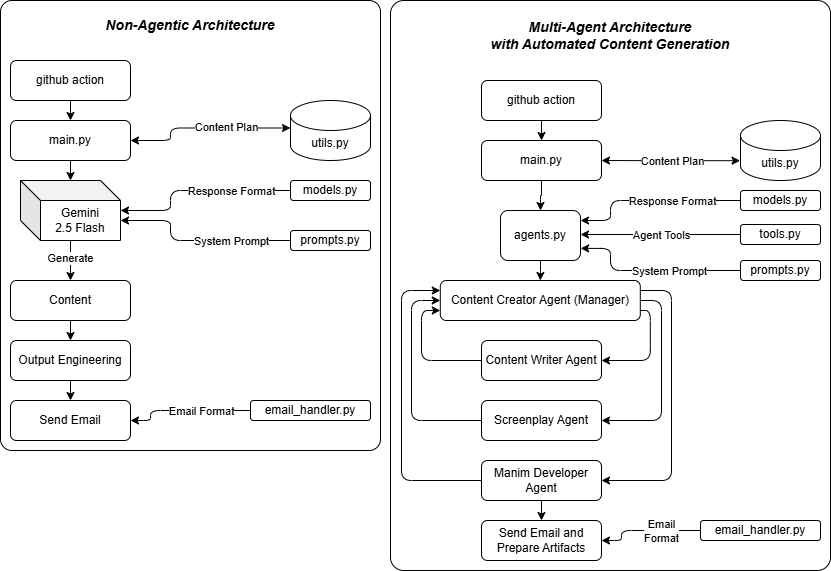

The diagram above was exported from draw.io. Its source (the exported page's mxGraphModel, read from the mxfile embedded in the PNG):
<mxGraphModel dx="1066" dy="518" grid="1" gridSize="10" guides="1" tooltips="1" connect="1" arrows="1" fold="1" page="1" pageScale="1" pageWidth="850" pageHeight="1100" math="0" shadow="0">
  <root>
    <mxCell id="0" />
    <mxCell id="1" parent="0" />
    <mxCell id="84" value="" style="rounded=1;whiteSpace=wrap;html=1;arcSize=3;" parent="1" vertex="1">
      <mxGeometry x="430" y="80" width="440" height="570" as="geometry" />
    </mxCell>
    <mxCell id="34" value="" style="rounded=1;whiteSpace=wrap;html=1;arcSize=3;" parent="1" vertex="1">
      <mxGeometry x="40" y="80" width="380" height="450" as="geometry" />
    </mxCell>
    <mxCell id="7" value="" style="edgeStyle=orthogonalEdgeStyle;html=1;" parent="1" source="2" target="4" edge="1">
      <mxGeometry relative="1" as="geometry" />
    </mxCell>
    <mxCell id="2" value="github action" style="rounded=1;whiteSpace=wrap;html=1;" parent="1" vertex="1">
      <mxGeometry x="50" y="140" width="120" height="40" as="geometry" />
    </mxCell>
    <mxCell id="11" value="" style="edgeStyle=orthogonalEdgeStyle;html=1;startArrow=none;startFill=0;" parent="1" source="4" target="9" edge="1">
      <mxGeometry relative="1" as="geometry" />
    </mxCell>
    <mxCell id="4" value="main.py" style="rounded=1;whiteSpace=wrap;html=1;" parent="1" vertex="1">
      <mxGeometry x="50" y="200" width="120" height="40" as="geometry" />
    </mxCell>
    <mxCell id="6" style="edgeStyle=orthogonalEdgeStyle;html=1;exitX=0;exitY=0;exitDx=0;exitDy=27.5;exitPerimeter=0;entryX=1;entryY=0.5;entryDx=0;entryDy=0;startArrow=classic;startFill=1;" parent="1" source="5" target="4" edge="1">
      <mxGeometry relative="1" as="geometry">
        <Array as="points">
          <mxPoint x="210" y="208" />
          <mxPoint x="210" y="220" />
        </Array>
      </mxGeometry>
    </mxCell>
    <mxCell id="8" value="Content Plan" style="edgeLabel;html=1;align=center;verticalAlign=middle;resizable=0;points=[];" parent="6" vertex="1" connectable="0">
      <mxGeometry x="0.3244" y="-1" relative="1" as="geometry">
        <mxPoint x="49" as="offset" />
      </mxGeometry>
    </mxCell>
    <mxCell id="5" value="utils.py" style="shape=cylinder3;whiteSpace=wrap;html=1;boundedLbl=1;backgroundOutline=1;size=15;" parent="1" vertex="1">
      <mxGeometry x="330" y="180" width="80" height="60" as="geometry" />
    </mxCell>
    <mxCell id="14" style="edgeStyle=orthogonalEdgeStyle;html=1;entryX=0.5;entryY=0;entryDx=0;entryDy=0;startArrow=none;startFill=0;" parent="1" source="9" target="12" edge="1">
      <mxGeometry relative="1" as="geometry" />
    </mxCell>
    <mxCell id="21" value="Generate" style="edgeLabel;html=1;align=center;verticalAlign=middle;resizable=0;points=[];" parent="14" vertex="1" connectable="0">
      <mxGeometry x="-0.16" y="-1" relative="1" as="geometry">
        <mxPoint as="offset" />
      </mxGeometry>
    </mxCell>
    <mxCell id="9" value="Gemini&lt;br&gt;2.5 Flash" style="shape=cube;whiteSpace=wrap;html=1;boundedLbl=1;backgroundOutline=1;darkOpacity=0.05;darkOpacity2=0.1;" parent="1" vertex="1">
      <mxGeometry x="60" y="260" width="100" height="60" as="geometry" />
    </mxCell>
    <mxCell id="17" value="" style="edgeStyle=orthogonalEdgeStyle;html=1;startArrow=none;startFill=0;" parent="1" source="12" target="16" edge="1">
      <mxGeometry relative="1" as="geometry" />
    </mxCell>
    <mxCell id="12" value="Content" style="rounded=1;whiteSpace=wrap;html=1;" parent="1" vertex="1">
      <mxGeometry x="50" y="360" width="120" height="40" as="geometry" />
    </mxCell>
    <mxCell id="19" value="" style="edgeStyle=orthogonalEdgeStyle;html=1;startArrow=none;startFill=0;" parent="1" source="16" target="18" edge="1">
      <mxGeometry relative="1" as="geometry" />
    </mxCell>
    <mxCell id="16" value="Output Engineering" style="rounded=1;whiteSpace=wrap;html=1;" parent="1" vertex="1">
      <mxGeometry x="50" y="420" width="120" height="40" as="geometry" />
    </mxCell>
    <mxCell id="18" value="Send Email" style="whiteSpace=wrap;html=1;rounded=1;" parent="1" vertex="1">
      <mxGeometry x="50" y="480" width="120" height="40" as="geometry" />
    </mxCell>
    <mxCell id="27" style="edgeStyle=orthogonalEdgeStyle;html=1;exitX=0;exitY=0.5;exitDx=0;exitDy=0;entryX=1;entryY=0.5;entryDx=0;entryDy=0;entryPerimeter=0;startArrow=none;startFill=0;" parent="1" source="22" target="9" edge="1">
      <mxGeometry relative="1" as="geometry">
        <Array as="points">
          <mxPoint x="210" y="270" />
          <mxPoint x="210" y="290" />
        </Array>
      </mxGeometry>
    </mxCell>
    <mxCell id="29" value="Response Format" style="edgeLabel;html=1;align=center;verticalAlign=middle;resizable=0;points=[];" parent="27" vertex="1" connectable="0">
      <mxGeometry x="-0.3733" y="-1" relative="1" as="geometry">
        <mxPoint y="1" as="offset" />
      </mxGeometry>
    </mxCell>
    <mxCell id="22" value="models.py" style="rounded=1;whiteSpace=wrap;html=1;" parent="1" vertex="1">
      <mxGeometry x="330" y="260" width="80" height="20" as="geometry" />
    </mxCell>
    <mxCell id="28" style="edgeStyle=orthogonalEdgeStyle;html=1;exitX=0;exitY=0.5;exitDx=0;exitDy=0;entryX=0;entryY=0;entryDx=100;entryDy=40;entryPerimeter=0;startArrow=none;startFill=0;" parent="1" source="25" target="9" edge="1">
      <mxGeometry relative="1" as="geometry">
        <Array as="points">
          <mxPoint x="210" y="320" />
          <mxPoint x="210" y="300" />
        </Array>
      </mxGeometry>
    </mxCell>
    <mxCell id="30" value="System Prompt" style="edgeLabel;html=1;align=center;verticalAlign=middle;resizable=0;points=[];" parent="28" vertex="1" connectable="0">
      <mxGeometry x="-0.2933" y="2" relative="1" as="geometry">
        <mxPoint x="7" y="-2" as="offset" />
      </mxGeometry>
    </mxCell>
    <mxCell id="25" value="prompts.py" style="rounded=1;whiteSpace=wrap;html=1;" parent="1" vertex="1">
      <mxGeometry x="330" y="310" width="80" height="20" as="geometry" />
    </mxCell>
    <mxCell id="32" style="edgeStyle=orthogonalEdgeStyle;html=1;exitX=0;exitY=0.5;exitDx=0;exitDy=0;entryX=1;entryY=0.5;entryDx=0;entryDy=0;startArrow=none;startFill=0;" parent="1" source="31" target="18" edge="1">
      <mxGeometry relative="1" as="geometry">
        <Array as="points">
          <mxPoint x="290" y="490" />
          <mxPoint x="190" y="490" />
          <mxPoint x="190" y="500" />
        </Array>
      </mxGeometry>
    </mxCell>
    <mxCell id="33" value="Email Format" style="edgeLabel;html=1;align=center;verticalAlign=middle;resizable=0;points=[];" parent="32" vertex="1" connectable="0">
      <mxGeometry x="0.0462" relative="1" as="geometry">
        <mxPoint x="18" as="offset" />
      </mxGeometry>
    </mxCell>
    <mxCell id="31" value="email_handler.py" style="whiteSpace=wrap;html=1;rounded=1;" parent="1" vertex="1">
      <mxGeometry x="290" y="480" width="120" height="20" as="geometry" />
    </mxCell>
    <mxCell id="35" value="&lt;b&gt;&lt;font style=&quot;font-size: 14px;&quot;&gt;&lt;i&gt;Non-Agentic Architecture&lt;/i&gt;&lt;/font&gt;&lt;/b&gt;" style="text;html=1;strokeColor=none;fillColor=none;align=center;verticalAlign=middle;whiteSpace=wrap;rounded=0;" parent="1" vertex="1">
      <mxGeometry x="100" y="90" width="260" height="30" as="geometry" />
    </mxCell>
    <mxCell id="41" value="" style="edgeStyle=orthogonalEdgeStyle;html=1;fontSize=14;startArrow=none;startFill=0;" parent="1" source="36" target="37" edge="1">
      <mxGeometry relative="1" as="geometry" />
    </mxCell>
    <mxCell id="36" value="github action" style="rounded=1;whiteSpace=wrap;html=1;" parent="1" vertex="1">
      <mxGeometry x="521" y="160" width="120" height="40" as="geometry" />
    </mxCell>
    <mxCell id="80" style="edgeStyle=orthogonalEdgeStyle;html=1;exitX=0.5;exitY=1;exitDx=0;exitDy=0;entryX=0.5;entryY=0;entryDx=0;entryDy=0;startArrow=none;startFill=0;endArrow=classic;endFill=1;" parent="1" source="37" target="42" edge="1">
      <mxGeometry relative="1" as="geometry" />
    </mxCell>
    <mxCell id="37" value="main.py" style="rounded=1;whiteSpace=wrap;html=1;" parent="1" vertex="1">
      <mxGeometry x="521" y="220" width="120" height="40" as="geometry" />
    </mxCell>
    <mxCell id="38" style="edgeStyle=orthogonalEdgeStyle;html=1;entryX=1;entryY=0.5;entryDx=0;entryDy=0;startArrow=classic;startFill=1;exitX=-0.005;exitY=0.67;exitDx=0;exitDy=0;exitPerimeter=0;" parent="1" source="40" target="37" edge="1">
      <mxGeometry relative="1" as="geometry">
        <mxPoint x="740" y="180" as="sourcePoint" />
        <mxPoint x="580" y="170.0000000000001" as="targetPoint" />
        <Array as="points" />
      </mxGeometry>
    </mxCell>
    <mxCell id="39" value="Content Plan" style="edgeLabel;html=1;align=center;verticalAlign=middle;resizable=0;points=[];" parent="38" vertex="1" connectable="0">
      <mxGeometry x="0.3244" y="-1" relative="1" as="geometry">
        <mxPoint x="24" y="1" as="offset" />
      </mxGeometry>
    </mxCell>
    <mxCell id="40" value="utils.py" style="shape=cylinder3;whiteSpace=wrap;html=1;boundedLbl=1;backgroundOutline=1;size=15;" parent="1" vertex="1">
      <mxGeometry x="780" y="200" width="80" height="60" as="geometry" />
    </mxCell>
    <mxCell id="82" style="edgeStyle=orthogonalEdgeStyle;html=1;exitX=0.5;exitY=1;exitDx=0;exitDy=0;entryX=0.5;entryY=0;entryDx=0;entryDy=0;startArrow=none;startFill=0;endArrow=classic;endFill=1;" parent="1" source="42" target="68" edge="1">
      <mxGeometry relative="1" as="geometry" />
    </mxCell>
    <mxCell id="42" value="agents.py" style="rounded=1;whiteSpace=wrap;html=1;" parent="1" vertex="1">
      <mxGeometry x="540" y="290" width="80" height="50" as="geometry" />
    </mxCell>
    <mxCell id="70" style="edgeStyle=orthogonalEdgeStyle;html=1;exitX=0;exitY=0.5;exitDx=0;exitDy=0;entryX=0;entryY=0.75;entryDx=0;entryDy=0;" parent="1" source="43" target="68" edge="1">
      <mxGeometry relative="1" as="geometry">
        <Array as="points">
          <mxPoint x="461" y="440" />
          <mxPoint x="461" y="390" />
        </Array>
      </mxGeometry>
    </mxCell>
    <mxCell id="43" value="Content Writer Agent" style="rounded=1;whiteSpace=wrap;html=1;" parent="1" vertex="1">
      <mxGeometry x="521" y="420" width="120" height="40" as="geometry" />
    </mxCell>
    <mxCell id="46" value="prompts.py" style="rounded=1;whiteSpace=wrap;html=1;" parent="1" vertex="1">
      <mxGeometry x="780" y="340" width="80" height="20" as="geometry" />
    </mxCell>
    <mxCell id="47" value="models.py" style="rounded=1;whiteSpace=wrap;html=1;" parent="1" vertex="1">
      <mxGeometry x="780" y="270" width="80" height="20" as="geometry" />
    </mxCell>
    <mxCell id="48" style="edgeStyle=orthogonalEdgeStyle;html=1;startArrow=none;startFill=0;exitX=0;exitY=0.5;exitDx=0;exitDy=0;" parent="1" source="47" edge="1">
      <mxGeometry relative="1" as="geometry">
        <mxPoint x="620" y="300" as="targetPoint" />
        <Array as="points">
          <mxPoint x="650" y="280" />
          <mxPoint x="650" y="300" />
          <mxPoint x="621" y="300" />
        </Array>
        <mxPoint x="800" y="293" as="sourcePoint" />
      </mxGeometry>
    </mxCell>
    <mxCell id="49" value="Response Format" style="edgeLabel;html=1;align=center;verticalAlign=middle;resizable=0;points=[];" parent="48" vertex="1" connectable="0">
      <mxGeometry x="-0.3733" y="-1" relative="1" as="geometry">
        <mxPoint x="-13" y="1" as="offset" />
      </mxGeometry>
    </mxCell>
    <mxCell id="50" style="edgeStyle=orthogonalEdgeStyle;html=1;exitX=0;exitY=0.5;exitDx=0;exitDy=0;entryX=1.002;entryY=0.858;entryDx=0;entryDy=0;startArrow=none;startFill=0;entryPerimeter=0;" parent="1" source="46" edge="1">
      <mxGeometry relative="1" as="geometry">
        <mxPoint x="620.16" y="327.9" as="targetPoint" />
        <Array as="points">
          <mxPoint x="650" y="350" />
          <mxPoint x="650" y="328" />
          <mxPoint x="620" y="328" />
        </Array>
      </mxGeometry>
    </mxCell>
    <mxCell id="51" value="System Prompt" style="edgeLabel;html=1;align=center;verticalAlign=middle;resizable=0;points=[];" parent="50" vertex="1" connectable="0">
      <mxGeometry x="-0.2933" y="2" relative="1" as="geometry">
        <mxPoint x="-8" y="-2" as="offset" />
      </mxGeometry>
    </mxCell>
    <mxCell id="53" style="edgeStyle=orthogonalEdgeStyle;html=1;exitX=0;exitY=0.5;exitDx=0;exitDy=0;entryX=1;entryY=0.5;entryDx=0;entryDy=0;fontSize=11;startArrow=none;startFill=0;" parent="1" source="52" edge="1">
      <mxGeometry relative="1" as="geometry">
        <mxPoint x="620" y="314" as="targetPoint" />
      </mxGeometry>
    </mxCell>
    <mxCell id="54" value="Agent Tools" style="edgeLabel;html=1;align=center;verticalAlign=middle;resizable=0;points=[];fontSize=11;" parent="53" vertex="1" connectable="0">
      <mxGeometry x="-0.2454" y="2" relative="1" as="geometry">
        <mxPoint x="-20" y="-2" as="offset" />
      </mxGeometry>
    </mxCell>
    <mxCell id="52" value="tools.py" style="rounded=1;whiteSpace=wrap;html=1;" parent="1" vertex="1">
      <mxGeometry x="780" y="304" width="80" height="20" as="geometry" />
    </mxCell>
    <mxCell id="71" style="edgeStyle=orthogonalEdgeStyle;html=1;exitX=0;exitY=0.5;exitDx=0;exitDy=0;entryX=0;entryY=0.5;entryDx=0;entryDy=0;" parent="1" source="56" target="68" edge="1">
      <mxGeometry relative="1" as="geometry">
        <Array as="points">
          <mxPoint x="451" y="500" />
          <mxPoint x="451" y="380" />
        </Array>
      </mxGeometry>
    </mxCell>
    <mxCell id="76" style="edgeStyle=orthogonalEdgeStyle;html=1;exitX=1;exitY=0.5;exitDx=0;exitDy=0;entryX=1;entryY=0.5;entryDx=0;entryDy=0;startArrow=classic;startFill=1;endArrow=none;endFill=0;" parent="1" source="56" target="68" edge="1">
      <mxGeometry relative="1" as="geometry">
        <mxPoint x="680.2" y="400.03999999999996" as="targetPoint" />
        <Array as="points">
          <mxPoint x="701" y="500" />
          <mxPoint x="701" y="380" />
        </Array>
      </mxGeometry>
    </mxCell>
    <mxCell id="56" value="Screenplay Agent" style="rounded=1;whiteSpace=wrap;html=1;" parent="1" vertex="1">
      <mxGeometry x="521" y="480" width="120" height="40" as="geometry" />
    </mxCell>
    <mxCell id="72" style="edgeStyle=orthogonalEdgeStyle;html=1;exitX=0;exitY=0.5;exitDx=0;exitDy=0;entryX=0;entryY=0.25;entryDx=0;entryDy=0;" parent="1" source="60" target="68" edge="1">
      <mxGeometry relative="1" as="geometry">
        <Array as="points">
          <mxPoint x="441" y="560" />
          <mxPoint x="441" y="370" />
        </Array>
      </mxGeometry>
    </mxCell>
    <mxCell id="77" style="edgeStyle=orthogonalEdgeStyle;html=1;exitX=1;exitY=0.5;exitDx=0;exitDy=0;entryX=1;entryY=0.25;entryDx=0;entryDy=0;startArrow=classic;startFill=1;endArrow=none;endFill=0;" parent="1" source="60" target="68" edge="1">
      <mxGeometry relative="1" as="geometry">
        <mxPoint x="691" y="400.03999999999996" as="targetPoint" />
        <Array as="points">
          <mxPoint x="711" y="560" />
          <mxPoint x="711" y="370" />
        </Array>
      </mxGeometry>
    </mxCell>
    <mxCell id="83" value="" style="edgeStyle=orthogonalEdgeStyle;html=1;startArrow=none;startFill=0;endArrow=classic;endFill=1;" parent="1" source="60" target="64" edge="1">
      <mxGeometry relative="1" as="geometry" />
    </mxCell>
    <mxCell id="60" value="Manim Developer Agent" style="rounded=1;whiteSpace=wrap;html=1;" parent="1" vertex="1">
      <mxGeometry x="521" y="540" width="120" height="40" as="geometry" />
    </mxCell>
    <mxCell id="64" value="Send Email and Prepare Artifacts" style="rounded=1;whiteSpace=wrap;html=1;" parent="1" vertex="1">
      <mxGeometry x="521" y="600" width="120" height="40" as="geometry" />
    </mxCell>
    <mxCell id="67" value="&lt;b&gt;&lt;font style=&quot;font-size: 14px;&quot;&gt;&lt;i&gt;Multi-Agent Architecture&lt;br&gt;with Automated Content Generation&lt;/i&gt;&lt;/font&gt;&lt;/b&gt;" style="text;html=1;strokeColor=none;fillColor=none;align=center;verticalAlign=middle;whiteSpace=wrap;rounded=0;" parent="1" vertex="1">
      <mxGeometry x="440" y="100" width="420" height="30" as="geometry" />
    </mxCell>
    <mxCell id="75" style="edgeStyle=orthogonalEdgeStyle;html=1;exitX=1;exitY=0.75;exitDx=0;exitDy=0;entryX=1;entryY=0.5;entryDx=0;entryDy=0;" parent="1" source="68" target="43" edge="1">
      <mxGeometry relative="1" as="geometry">
        <mxPoint x="670.8" y="400" as="sourcePoint" />
      </mxGeometry>
    </mxCell>
    <mxCell id="68" value="Content Creator Agent (Manager)" style="rounded=1;whiteSpace=wrap;html=1;" parent="1" vertex="1">
      <mxGeometry x="479.8" y="360" width="200" height="40" as="geometry" />
    </mxCell>
    <mxCell id="85" style="edgeStyle=orthogonalEdgeStyle;html=1;exitX=0;exitY=0.5;exitDx=0;exitDy=0;entryX=1;entryY=0.5;entryDx=0;entryDy=0;startArrow=none;startFill=0;" parent="1" source="87" edge="1">
      <mxGeometry relative="1" as="geometry">
        <Array as="points">
          <mxPoint x="761" y="610" />
          <mxPoint x="661" y="610" />
          <mxPoint x="661" y="620" />
        </Array>
        <mxPoint x="640.9999999999998" y="620" as="targetPoint" />
      </mxGeometry>
    </mxCell>
    <mxCell id="86" value="Email&lt;br&gt;Format" style="edgeLabel;html=1;align=center;verticalAlign=middle;resizable=0;points=[];" parent="85" vertex="1" connectable="0">
      <mxGeometry x="0.0462" relative="1" as="geometry">
        <mxPoint x="-3" as="offset" />
      </mxGeometry>
    </mxCell>
    <mxCell id="87" value="email_handler.py" style="whiteSpace=wrap;html=1;rounded=1;" parent="1" vertex="1">
      <mxGeometry x="740" y="600" width="120" height="20" as="geometry" />
    </mxCell>
  </root>
</mxGraphModel>